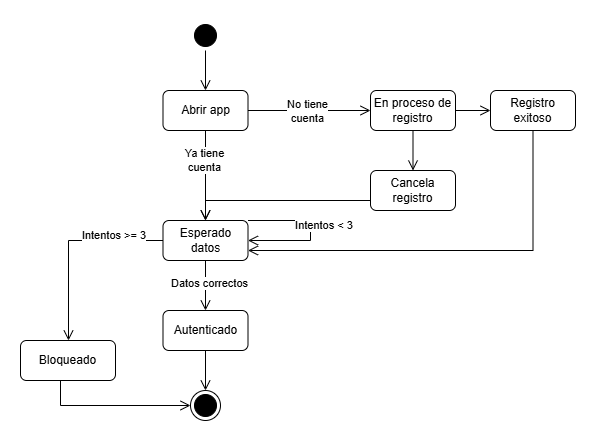

The diagram above was exported from draw.io. Its source (the exported page's mxGraphModel, read from the mxfile embedded in the PNG):
<mxGraphModel dx="1134" dy="510" grid="1" gridSize="10" guides="1" tooltips="1" connect="1" arrows="1" fold="1" page="1" pageScale="1" pageWidth="827" pageHeight="1169" math="0" shadow="0">
  <root>
    <mxCell id="0" />
    <mxCell id="1" parent="0" />
    <mxCell id="wnjV8zm9Uv1kPykVFSAc-1" value="" style="ellipse;html=1;shape=startState;fillColor=#000000;strokeColor=light-dark(#000000,#F6F6F6);" parent="1" vertex="1">
      <mxGeometry x="290" y="40" width="30" height="30" as="geometry" />
    </mxCell>
    <mxCell id="wnjV8zm9Uv1kPykVFSAc-2" value="" style="edgeStyle=orthogonalEdgeStyle;html=1;verticalAlign=bottom;endArrow=open;endSize=8;strokeColor=light-dark(#000000,#F6F6F6);rounded=0;" parent="1" source="wnjV8zm9Uv1kPykVFSAc-1" target="wnjV8zm9Uv1kPykVFSAc-5" edge="1">
      <mxGeometry relative="1" as="geometry">
        <mxPoint x="305" y="120" as="targetPoint" />
      </mxGeometry>
    </mxCell>
    <mxCell id="wnjV8zm9Uv1kPykVFSAc-3" value="" style="ellipse;html=1;shape=endState;fillColor=#000000;strokeColor=light-dark(#000000,#F6F6F6);" parent="1" vertex="1">
      <mxGeometry x="290" y="410" width="30" height="30" as="geometry" />
    </mxCell>
    <mxCell id="wnjV8zm9Uv1kPykVFSAc-9" style="edgeStyle=orthogonalEdgeStyle;shape=connector;rounded=0;orthogonalLoop=1;jettySize=auto;html=1;strokeColor=light-dark(#000000,#F6F6F6);align=center;verticalAlign=bottom;fontFamily=Helvetica;fontSize=11;fontColor=default;labelBackgroundColor=default;endArrow=open;endSize=8;" parent="1" source="wnjV8zm9Uv1kPykVFSAc-5" target="wnjV8zm9Uv1kPykVFSAc-6" edge="1">
      <mxGeometry relative="1" as="geometry" />
    </mxCell>
    <mxCell id="wnjV8zm9Uv1kPykVFSAc-13" value="No tiene&lt;br&gt;cuenta" style="edgeLabel;html=1;align=center;verticalAlign=middle;resizable=0;points=[];fontFamily=Helvetica;fontSize=11;fontColor=default;labelBackgroundColor=default;" parent="wnjV8zm9Uv1kPykVFSAc-9" connectable="0" vertex="1">
      <mxGeometry x="-0.4102" relative="1" as="geometry">
        <mxPoint x="23" as="offset" />
      </mxGeometry>
    </mxCell>
    <mxCell id="wnjV8zm9Uv1kPykVFSAc-5" value="Abrir app" style="rounded=1;whiteSpace=wrap;html=1;" parent="1" vertex="1">
      <mxGeometry x="262.5" y="110" width="85" height="40" as="geometry" />
    </mxCell>
    <mxCell id="wnjV8zm9Uv1kPykVFSAc-44" style="edgeStyle=orthogonalEdgeStyle;shape=connector;rounded=0;orthogonalLoop=1;jettySize=auto;html=1;strokeColor=light-dark(#000000,#F6F6F6);align=center;verticalAlign=bottom;fontFamily=Helvetica;fontSize=11;fontColor=default;labelBackgroundColor=default;endArrow=open;endSize=8;" parent="1" source="wnjV8zm9Uv1kPykVFSAc-6" target="wnjV8zm9Uv1kPykVFSAc-53" edge="1">
      <mxGeometry relative="1" as="geometry">
        <mxPoint x="590" y="130" as="targetPoint" />
      </mxGeometry>
    </mxCell>
    <mxCell id="wnjV8zm9Uv1kPykVFSAc-59" style="edgeStyle=orthogonalEdgeStyle;shape=connector;rounded=0;orthogonalLoop=1;jettySize=auto;html=1;strokeColor=light-dark(#000000,#F6F6F6);align=center;verticalAlign=bottom;fontFamily=Helvetica;fontSize=11;fontColor=default;labelBackgroundColor=default;endArrow=open;endSize=8;" parent="1" source="wnjV8zm9Uv1kPykVFSAc-6" target="wnjV8zm9Uv1kPykVFSAc-58" edge="1">
      <mxGeometry relative="1" as="geometry" />
    </mxCell>
    <mxCell id="wnjV8zm9Uv1kPykVFSAc-6" value="En proceso de registro" style="rounded=1;whiteSpace=wrap;html=1;" parent="1" vertex="1">
      <mxGeometry x="470" y="110" width="85" height="40" as="geometry" />
    </mxCell>
    <mxCell id="wnjV8zm9Uv1kPykVFSAc-17" style="edgeStyle=orthogonalEdgeStyle;shape=connector;rounded=0;orthogonalLoop=1;jettySize=auto;html=1;strokeColor=light-dark(#000000,#F6F6F6);align=center;verticalAlign=bottom;fontFamily=Helvetica;fontSize=11;fontColor=default;labelBackgroundColor=default;endArrow=open;endSize=8;entryX=0;entryY=0.75;entryDx=0;entryDy=0;" parent="1" source="wnjV8zm9Uv1kPykVFSAc-7" target="wnjV8zm9Uv1kPykVFSAc-7" edge="1">
      <mxGeometry relative="1" as="geometry">
        <mxPoint x="145" y="249.9999999999999" as="targetPoint" />
        <Array as="points">
          <mxPoint x="263" y="250" />
        </Array>
      </mxGeometry>
    </mxCell>
    <mxCell id="wnjV8zm9Uv1kPykVFSAc-26" style="edgeStyle=orthogonalEdgeStyle;shape=connector;rounded=0;orthogonalLoop=1;jettySize=auto;html=1;strokeColor=light-dark(#000000,#F6F6F6);align=center;verticalAlign=bottom;fontFamily=Helvetica;fontSize=11;fontColor=default;labelBackgroundColor=default;endArrow=open;endSize=8;" parent="1" source="wnjV8zm9Uv1kPykVFSAc-7" target="wnjV8zm9Uv1kPykVFSAc-27" edge="1">
      <mxGeometry relative="1" as="geometry">
        <mxPoint x="305" y="370" as="targetPoint" />
      </mxGeometry>
    </mxCell>
    <mxCell id="wnjV8zm9Uv1kPykVFSAc-37" value="Datos correctos" style="edgeLabel;html=1;align=center;verticalAlign=middle;resizable=0;points=[];fontFamily=Helvetica;fontSize=11;fontColor=default;labelBackgroundColor=default;" parent="wnjV8zm9Uv1kPykVFSAc-26" connectable="0" vertex="1">
      <mxGeometry x="-0.1345" y="3" relative="1" as="geometry">
        <mxPoint as="offset" />
      </mxGeometry>
    </mxCell>
    <mxCell id="wnjV8zm9Uv1kPykVFSAc-51" style="edgeStyle=orthogonalEdgeStyle;shape=connector;rounded=0;orthogonalLoop=1;jettySize=auto;html=1;strokeColor=light-dark(#000000,#F6F6F6);align=center;verticalAlign=bottom;fontFamily=Helvetica;fontSize=11;fontColor=default;labelBackgroundColor=default;endArrow=open;endSize=8;" parent="1" source="wnjV8zm9Uv1kPykVFSAc-7" target="wnjV8zm9Uv1kPykVFSAc-7" edge="1">
      <mxGeometry relative="1" as="geometry">
        <mxPoint x="190" y="280" as="targetPoint" />
        <Array as="points">
          <mxPoint x="410" y="240" />
          <mxPoint x="410" y="260" />
        </Array>
      </mxGeometry>
    </mxCell>
    <mxCell id="wnjV8zm9Uv1kPykVFSAc-7" value="Esperado datos" style="rounded=1;whiteSpace=wrap;html=1;" parent="1" vertex="1">
      <mxGeometry x="262.5" y="240" width="85" height="40" as="geometry" />
    </mxCell>
    <mxCell id="wnjV8zm9Uv1kPykVFSAc-32" style="edgeStyle=orthogonalEdgeStyle;shape=connector;rounded=0;orthogonalLoop=1;jettySize=auto;html=1;strokeColor=light-dark(#000000,#F6F6F6);align=center;verticalAlign=bottom;fontFamily=Helvetica;fontSize=11;fontColor=default;labelBackgroundColor=default;endArrow=open;endSize=8;" parent="1" source="wnjV8zm9Uv1kPykVFSAc-7" target="wnjV8zm9Uv1kPykVFSAc-31" edge="1">
      <mxGeometry relative="1" as="geometry">
        <mxPoint x="102.5" y="280.0000000000001" as="sourcePoint" />
        <mxPoint x="102.5" y="150" as="targetPoint" />
        <Array as="points">
          <mxPoint x="168" y="260" />
        </Array>
      </mxGeometry>
    </mxCell>
    <mxCell id="wnjV8zm9Uv1kPykVFSAc-20" value="Intentos &amp;gt;= 3" style="text;html=1;whiteSpace=wrap;strokeColor=none;fillColor=none;align=center;verticalAlign=middle;rounded=0;fontFamily=Helvetica;fontSize=11;fontColor=default;labelBackgroundColor=default;" parent="1" vertex="1">
      <mxGeometry x="180" y="240" width="67.5" height="30" as="geometry" />
    </mxCell>
    <mxCell id="wnjV8zm9Uv1kPykVFSAc-29" style="edgeStyle=orthogonalEdgeStyle;shape=connector;rounded=0;orthogonalLoop=1;jettySize=auto;html=1;strokeColor=light-dark(#000000,#F6F6F6);align=center;verticalAlign=bottom;fontFamily=Helvetica;fontSize=11;fontColor=default;labelBackgroundColor=default;endArrow=open;endSize=8;" parent="1" source="wnjV8zm9Uv1kPykVFSAc-27" target="wnjV8zm9Uv1kPykVFSAc-3" edge="1">
      <mxGeometry relative="1" as="geometry" />
    </mxCell>
    <mxCell id="wnjV8zm9Uv1kPykVFSAc-27" value="Autenticado" style="rounded=1;whiteSpace=wrap;html=1;" parent="1" vertex="1">
      <mxGeometry x="262.5" y="330" width="85" height="40" as="geometry" />
    </mxCell>
    <mxCell id="wnjV8zm9Uv1kPykVFSAc-34" style="edgeStyle=orthogonalEdgeStyle;shape=connector;rounded=0;orthogonalLoop=1;jettySize=auto;html=1;entryX=0;entryY=0.5;entryDx=0;entryDy=0;strokeColor=light-dark(#000000,#F6F6F6);align=center;verticalAlign=bottom;fontFamily=Helvetica;fontSize=11;fontColor=default;labelBackgroundColor=default;endArrow=open;endSize=8;" parent="1" source="wnjV8zm9Uv1kPykVFSAc-31" target="wnjV8zm9Uv1kPykVFSAc-3" edge="1">
      <mxGeometry relative="1" as="geometry">
        <Array as="points">
          <mxPoint x="160" y="425" />
        </Array>
      </mxGeometry>
    </mxCell>
    <mxCell id="wnjV8zm9Uv1kPykVFSAc-31" value="Bloqueado" style="rounded=1;whiteSpace=wrap;html=1;" parent="1" vertex="1">
      <mxGeometry x="120" y="360" width="95" height="40" as="geometry" />
    </mxCell>
    <mxCell id="wnjV8zm9Uv1kPykVFSAc-45" value="&lt;span&gt;Intentos &amp;lt; 3&lt;/span&gt;" style="text;html=1;whiteSpace=wrap;strokeColor=none;fillColor=none;align=center;verticalAlign=middle;rounded=0;fontFamily=Helvetica;fontSize=11;fontColor=default;labelBackgroundColor=default;" parent="1" vertex="1">
      <mxGeometry x="390" y="230" width="67.5" height="30" as="geometry" />
    </mxCell>
    <mxCell id="wnjV8zm9Uv1kPykVFSAc-47" value="" style="edgeStyle=orthogonalEdgeStyle;shape=connector;rounded=0;orthogonalLoop=1;jettySize=auto;html=1;strokeColor=light-dark(#000000,#F6F6F6);align=center;verticalAlign=bottom;fontFamily=Helvetica;fontSize=11;fontColor=default;labelBackgroundColor=default;endArrow=open;endSize=8;" parent="1" source="wnjV8zm9Uv1kPykVFSAc-5" target="wnjV8zm9Uv1kPykVFSAc-7" edge="1">
      <mxGeometry relative="1" as="geometry">
        <mxPoint x="305" y="150" as="sourcePoint" />
        <mxPoint x="305" y="240" as="targetPoint" />
      </mxGeometry>
    </mxCell>
    <mxCell id="wnjV8zm9Uv1kPykVFSAc-48" value="Ya tiene &lt;br&gt;cuenta" style="edgeLabel;html=1;align=center;verticalAlign=middle;resizable=0;points=[];fontFamily=Helvetica;fontSize=11;fontColor=default;labelBackgroundColor=default;" parent="wnjV8zm9Uv1kPykVFSAc-47" connectable="0" vertex="1">
      <mxGeometry x="-0.3576" y="-2" relative="1" as="geometry">
        <mxPoint as="offset" />
      </mxGeometry>
    </mxCell>
    <mxCell id="wnjV8zm9Uv1kPykVFSAc-61" style="edgeStyle=orthogonalEdgeStyle;shape=connector;rounded=0;orthogonalLoop=1;jettySize=auto;html=1;strokeColor=light-dark(#000000,#F6F6F6);align=center;verticalAlign=bottom;fontFamily=Helvetica;fontSize=11;fontColor=default;labelBackgroundColor=default;endArrow=open;endSize=8;" parent="1" source="wnjV8zm9Uv1kPykVFSAc-53" target="wnjV8zm9Uv1kPykVFSAc-7" edge="1">
      <mxGeometry relative="1" as="geometry">
        <Array as="points">
          <mxPoint x="633" y="270" />
        </Array>
      </mxGeometry>
    </mxCell>
    <mxCell id="wnjV8zm9Uv1kPykVFSAc-53" value="Registro exitoso" style="rounded=1;whiteSpace=wrap;html=1;" parent="1" vertex="1">
      <mxGeometry x="590" y="110" width="85" height="40" as="geometry" />
    </mxCell>
    <mxCell id="wnjV8zm9Uv1kPykVFSAc-60" style="edgeStyle=orthogonalEdgeStyle;shape=connector;rounded=0;orthogonalLoop=1;jettySize=auto;html=1;strokeColor=light-dark(#000000,#F6F6F6);align=center;verticalAlign=bottom;fontFamily=Helvetica;fontSize=11;fontColor=default;labelBackgroundColor=default;endArrow=open;endSize=8;" parent="1" source="wnjV8zm9Uv1kPykVFSAc-58" target="wnjV8zm9Uv1kPykVFSAc-7" edge="1">
      <mxGeometry relative="1" as="geometry">
        <Array as="points">
          <mxPoint x="305" y="220" />
        </Array>
      </mxGeometry>
    </mxCell>
    <mxCell id="wnjV8zm9Uv1kPykVFSAc-58" value="Cancela registro" style="rounded=1;whiteSpace=wrap;html=1;" parent="1" vertex="1">
      <mxGeometry x="470" y="190" width="85" height="40" as="geometry" />
    </mxCell>
  </root>
</mxGraphModel>